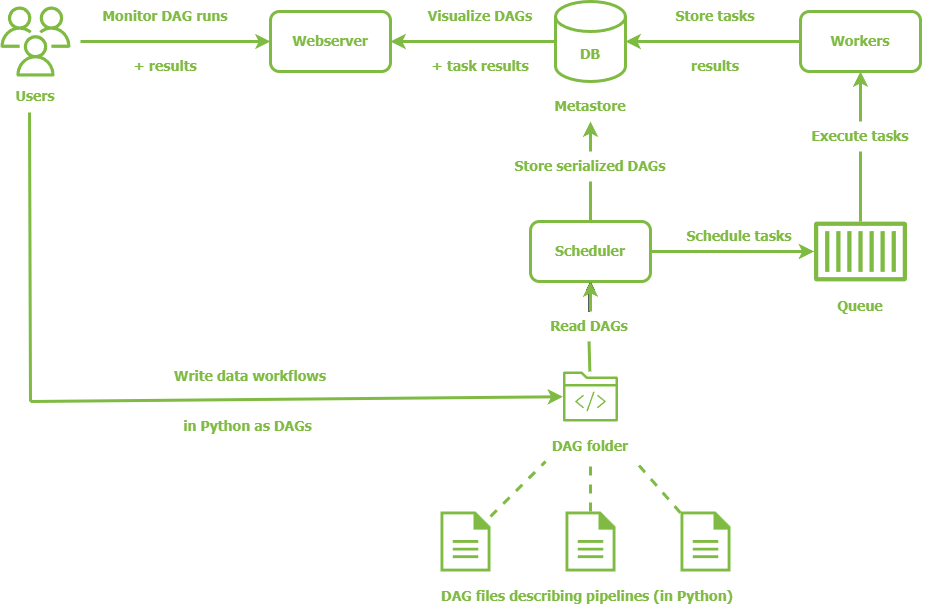

The diagram above was exported from draw.io. Its source (the exported page's mxGraphModel, read from the mxfile embedded in the PNG):
<mxGraphModel dx="1356" dy="841" grid="1" gridSize="10" guides="1" tooltips="1" connect="1" arrows="1" fold="1" page="1" pageScale="1" pageWidth="1169" pageHeight="827" math="0" shadow="0">
  <root>
    <mxCell id="0" />
    <mxCell id="1" parent="0" />
    <mxCell id="OyySkc5XqMsIcfcATyhN-1" value="DB" style="shape=cylinder3;whiteSpace=wrap;html=1;boundedLbl=1;backgroundOutline=1;size=15;fillColor=none;strokeColor=#7FBA42;strokeWidth=3;fontSize=14;fontStyle=1;fontFamily=Tahoma;fontColor=#7FBA42;" vertex="1" parent="1">
      <mxGeometry x="705" y="170" width="70" height="80" as="geometry" />
    </mxCell>
    <mxCell id="OyySkc5XqMsIcfcATyhN-2" value="Scheduler" style="rounded=1;whiteSpace=wrap;html=1;fillColor=none;strokeWidth=3;strokeColor=#7FBA42;fontFamily=Tahoma;fontSize=14;fontStyle=1;fontColor=#7FBA42;" vertex="1" parent="1">
      <mxGeometry x="680" y="390" width="120" height="60" as="geometry" />
    </mxCell>
    <mxCell id="OyySkc5XqMsIcfcATyhN-3" value="&lt;font style=&quot;font-size: 14px; color: rgb(127, 186, 66);&quot; face=&quot;Tahoma&quot;&gt;&lt;b&gt;Workers&lt;/b&gt;&lt;/font&gt;" style="rounded=1;whiteSpace=wrap;html=1;fillColor=none;strokeWidth=3;strokeColor=#7FBA42;" vertex="1" parent="1">
      <mxGeometry x="950" y="180" width="120" height="60" as="geometry" />
    </mxCell>
    <mxCell id="OyySkc5XqMsIcfcATyhN-6" value="Webserver" style="rounded=1;whiteSpace=wrap;html=1;fillColor=none;strokeWidth=3;strokeColor=#7FBA42;fontFamily=Tahoma;fontColor=#7FBA42;fontSize=14;align=center;fontStyle=1" vertex="1" parent="1">
      <mxGeometry x="420" y="180" width="120" height="60" as="geometry" />
    </mxCell>
    <mxCell id="OyySkc5XqMsIcfcATyhN-8" value="" style="sketch=0;outlineConnect=0;fontColor=#232F3E;gradientColor=none;fillColor=#7FBA42;strokeColor=none;dashed=0;verticalLabelPosition=bottom;verticalAlign=top;align=center;html=1;fontSize=12;fontStyle=0;aspect=fixed;pointerEvents=1;shape=mxgraph.aws4.users;strokeWidth=8;" vertex="1" parent="1">
      <mxGeometry x="150" y="175" width="70" height="70" as="geometry" />
    </mxCell>
    <mxCell id="OyySkc5XqMsIcfcATyhN-12" value="" style="sketch=0;outlineConnect=0;fontColor=#232F3E;gradientColor=none;fillColor=#7FBA42;strokeColor=none;dashed=0;verticalLabelPosition=bottom;verticalAlign=top;align=center;html=1;fontSize=12;fontStyle=0;aspect=fixed;pointerEvents=1;shape=mxgraph.aws4.container_1;" vertex="1" parent="1">
      <mxGeometry x="963.55" y="390" width="92.9" height="60" as="geometry" />
    </mxCell>
    <mxCell id="OyySkc5XqMsIcfcATyhN-13" value="" style="sketch=0;pointerEvents=1;shadow=0;dashed=0;html=1;strokeColor=none;fillColor=#7FBA42;labelPosition=center;verticalLabelPosition=bottom;verticalAlign=top;outlineConnect=0;align=center;shape=mxgraph.office.concepts.document;" vertex="1" parent="1">
      <mxGeometry x="715" y="680" width="50" height="60" as="geometry" />
    </mxCell>
    <mxCell id="OyySkc5XqMsIcfcATyhN-14" value="" style="sketch=0;pointerEvents=1;shadow=0;dashed=0;html=1;strokeColor=none;fillColor=#7FBA42;labelPosition=center;verticalLabelPosition=bottom;verticalAlign=top;outlineConnect=0;align=center;shape=mxgraph.office.concepts.document;" vertex="1" parent="1">
      <mxGeometry x="830" y="680" width="50" height="60" as="geometry" />
    </mxCell>
    <mxCell id="OyySkc5XqMsIcfcATyhN-15" value="" style="sketch=0;pointerEvents=1;shadow=0;dashed=0;html=1;strokeColor=none;fillColor=#7FBA42;labelPosition=center;verticalLabelPosition=bottom;verticalAlign=top;outlineConnect=0;align=center;shape=mxgraph.office.concepts.document;" vertex="1" parent="1">
      <mxGeometry x="590" y="680" width="50" height="60" as="geometry" />
    </mxCell>
    <mxCell id="OyySkc5XqMsIcfcATyhN-16" value="" style="sketch=0;outlineConnect=0;fontColor=#232F3E;gradientColor=none;fillColor=#7FBA42;strokeColor=none;dashed=0;verticalLabelPosition=bottom;verticalAlign=top;align=center;html=1;fontSize=12;fontStyle=0;aspect=fixed;pointerEvents=1;shape=mxgraph.aws4.folder;" vertex="1" parent="1">
      <mxGeometry x="712.53" y="540" width="54.93" height="50" as="geometry" />
    </mxCell>
    <mxCell id="OyySkc5XqMsIcfcATyhN-17" value="" style="sketch=0;outlineConnect=0;fontColor=#232F3E;gradientColor=none;fillColor=#7FBA42;strokeColor=none;dashed=0;verticalLabelPosition=bottom;verticalAlign=top;align=center;html=1;fontSize=12;fontStyle=0;aspect=fixed;pointerEvents=1;shape=mxgraph.aws4.programming_language;" vertex="1" parent="1">
      <mxGeometry x="724.69" y="560" width="30.6" height="20" as="geometry" />
    </mxCell>
    <mxCell id="OyySkc5XqMsIcfcATyhN-18" value="Users" style="text;html=1;align=center;verticalAlign=middle;whiteSpace=wrap;rounded=0;fontStyle=1;fontSize=14;fontFamily=Tahoma;fontColor=#7FBA42;" vertex="1" parent="1">
      <mxGeometry x="155" y="250" width="60" height="30" as="geometry" />
    </mxCell>
    <mxCell id="OyySkc5XqMsIcfcATyhN-19" value="Queue" style="text;html=1;align=center;verticalAlign=middle;whiteSpace=wrap;rounded=0;fontStyle=1;fontSize=14;fontFamily=Tahoma;fontColor=#7FBA42;" vertex="1" parent="1">
      <mxGeometry x="980" y="460" width="60" height="30" as="geometry" />
    </mxCell>
    <mxCell id="OyySkc5XqMsIcfcATyhN-20" value="DAG folder" style="text;html=1;align=center;verticalAlign=middle;whiteSpace=wrap;rounded=0;fontStyle=1;fontSize=14;fontFamily=Tahoma;fontColor=#7FBA42;" vertex="1" parent="1">
      <mxGeometry x="695.01" y="600" width="90.01" height="30" as="geometry" />
    </mxCell>
    <mxCell id="OyySkc5XqMsIcfcATyhN-21" value="Metastore" style="text;html=1;align=center;verticalAlign=middle;whiteSpace=wrap;rounded=0;fontStyle=1;fontSize=14;fontFamily=Tahoma;fontColor=#7FBA42;" vertex="1" parent="1">
      <mxGeometry x="710.02" y="260" width="60" height="30" as="geometry" />
    </mxCell>
    <mxCell id="OyySkc5XqMsIcfcATyhN-22" value="DAG files describing pipelines (in Python)" style="text;html=1;align=center;verticalAlign=middle;whiteSpace=wrap;rounded=0;fontStyle=1;fontSize=14;fontFamily=Tahoma;fontColor=#7FBA42;" vertex="1" parent="1">
      <mxGeometry x="583.55" y="750" width="306.45" height="30" as="geometry" />
    </mxCell>
    <mxCell id="OyySkc5XqMsIcfcATyhN-23" value="Schedule tasks" style="text;html=1;align=center;verticalAlign=middle;whiteSpace=wrap;rounded=0;fontStyle=1;fontSize=14;fontFamily=Tahoma;fontColor=#7FBA42;" vertex="1" parent="1">
      <mxGeometry x="813.55" y="390" width="150" height="30" as="geometry" />
    </mxCell>
    <mxCell id="OyySkc5XqMsIcfcATyhN-24" value="Execute tasks" style="text;html=1;align=center;verticalAlign=middle;whiteSpace=wrap;rounded=0;fontStyle=1;fontSize=14;fontFamily=Tahoma;fontColor=#7FBA42;" vertex="1" parent="1">
      <mxGeometry x="935" y="290" width="150" height="30" as="geometry" />
    </mxCell>
    <mxCell id="OyySkc5XqMsIcfcATyhN-25" value="Store serialized DAGs" style="text;html=1;align=center;verticalAlign=middle;whiteSpace=wrap;rounded=0;fontStyle=1;fontSize=14;fontFamily=Tahoma;fontColor=#7FBA42;" vertex="1" parent="1">
      <mxGeometry x="624.99" y="320" width="230" height="30" as="geometry" />
    </mxCell>
    <mxCell id="OyySkc5XqMsIcfcATyhN-39" value="" style="edgeStyle=orthogonalEdgeStyle;rounded=0;orthogonalLoop=1;jettySize=auto;html=1;" edge="1" parent="1" source="OyySkc5XqMsIcfcATyhN-26" target="OyySkc5XqMsIcfcATyhN-2">
      <mxGeometry relative="1" as="geometry" />
    </mxCell>
    <mxCell id="OyySkc5XqMsIcfcATyhN-40" value="" style="edgeStyle=orthogonalEdgeStyle;rounded=0;orthogonalLoop=1;jettySize=auto;html=1;" edge="1" parent="1" source="OyySkc5XqMsIcfcATyhN-26" target="OyySkc5XqMsIcfcATyhN-2">
      <mxGeometry relative="1" as="geometry" />
    </mxCell>
    <mxCell id="OyySkc5XqMsIcfcATyhN-26" value="Read DAGs" style="text;html=1;align=center;verticalAlign=middle;whiteSpace=wrap;rounded=0;fontStyle=1;fontSize=14;fontFamily=Tahoma;fontColor=#7FBA42;" vertex="1" parent="1">
      <mxGeometry x="663.55" y="480" width="150" height="30" as="geometry" />
    </mxCell>
    <mxCell id="OyySkc5XqMsIcfcATyhN-27" value="Monitor DAG runs" style="text;html=1;align=center;verticalAlign=middle;whiteSpace=wrap;rounded=0;fontStyle=1;fontSize=14;fontFamily=Tahoma;fontColor=#7FBA42;" vertex="1" parent="1">
      <mxGeometry x="240" y="170" width="150" height="30" as="geometry" />
    </mxCell>
    <mxCell id="OyySkc5XqMsIcfcATyhN-28" value="Visualize DAGs" style="text;html=1;align=center;verticalAlign=middle;whiteSpace=wrap;rounded=0;fontStyle=1;fontSize=14;fontFamily=Tahoma;fontColor=#7FBA42;" vertex="1" parent="1">
      <mxGeometry x="555" y="170" width="150" height="30" as="geometry" />
    </mxCell>
    <mxCell id="OyySkc5XqMsIcfcATyhN-29" value="Store tasks" style="text;html=1;align=center;verticalAlign=middle;whiteSpace=wrap;rounded=0;fontStyle=1;fontSize=14;fontFamily=Tahoma;fontColor=#7FBA42;" vertex="1" parent="1">
      <mxGeometry x="790" y="170" width="150" height="30" as="geometry" />
    </mxCell>
    <mxCell id="OyySkc5XqMsIcfcATyhN-30" value="Write data workflows" style="text;html=1;align=center;verticalAlign=middle;whiteSpace=wrap;rounded=0;fontStyle=1;fontSize=14;fontFamily=Tahoma;fontColor=#7FBA42;" vertex="1" parent="1">
      <mxGeometry x="290" y="530" width="220" height="30" as="geometry" />
    </mxCell>
    <mxCell id="OyySkc5XqMsIcfcATyhN-31" value="in Python as DAGs" style="text;html=1;align=center;verticalAlign=middle;whiteSpace=wrap;rounded=0;fontStyle=1;fontSize=14;fontFamily=Tahoma;fontColor=#7FBA42;" vertex="1" parent="1">
      <mxGeometry x="290" y="580" width="215" height="30" as="geometry" />
    </mxCell>
    <mxCell id="OyySkc5XqMsIcfcATyhN-32" value="+ results" style="text;html=1;align=center;verticalAlign=middle;whiteSpace=wrap;rounded=0;fontStyle=1;fontSize=14;fontFamily=Tahoma;fontColor=#7FBA42;" vertex="1" parent="1">
      <mxGeometry x="240" y="220" width="150" height="30" as="geometry" />
    </mxCell>
    <mxCell id="OyySkc5XqMsIcfcATyhN-33" value="+ task results" style="text;html=1;align=center;verticalAlign=middle;whiteSpace=wrap;rounded=0;fontStyle=1;fontSize=14;fontFamily=Tahoma;fontColor=#7FBA42;" vertex="1" parent="1">
      <mxGeometry x="555" y="220" width="150" height="30" as="geometry" />
    </mxCell>
    <mxCell id="OyySkc5XqMsIcfcATyhN-34" value="results" style="text;html=1;align=center;verticalAlign=middle;whiteSpace=wrap;rounded=0;fontStyle=1;fontSize=14;fontFamily=Tahoma;fontColor=#7FBA42;" vertex="1" parent="1">
      <mxGeometry x="790" y="220" width="150" height="30" as="geometry" />
    </mxCell>
    <mxCell id="OyySkc5XqMsIcfcATyhN-35" value="" style="endArrow=classic;html=1;rounded=0;strokeColor=#7FBA42;strokeWidth=3;" edge="1" parent="1" target="OyySkc5XqMsIcfcATyhN-16">
      <mxGeometry width="50" height="50" relative="1" as="geometry">
        <mxPoint x="180" y="570" as="sourcePoint" />
        <mxPoint x="600" y="410" as="targetPoint" />
      </mxGeometry>
    </mxCell>
    <mxCell id="OyySkc5XqMsIcfcATyhN-36" value="" style="endArrow=none;html=1;rounded=0;strokeWidth=3;strokeColor=#7FBA42;entryX=0.4;entryY=1.033;entryDx=0;entryDy=0;entryPerimeter=0;" edge="1" parent="1" target="OyySkc5XqMsIcfcATyhN-18">
      <mxGeometry width="50" height="50" relative="1" as="geometry">
        <mxPoint x="180" y="570" as="sourcePoint" />
        <mxPoint x="180" y="290" as="targetPoint" />
      </mxGeometry>
    </mxCell>
    <mxCell id="OyySkc5XqMsIcfcATyhN-37" value="" style="endArrow=classic;html=1;rounded=0;entryX=0;entryY=0.5;entryDx=0;entryDy=0;strokeColor=#7FBA42;strokeWidth=3;" edge="1" parent="1" target="OyySkc5XqMsIcfcATyhN-6">
      <mxGeometry width="50" height="50" relative="1" as="geometry">
        <mxPoint x="230" y="210" as="sourcePoint" />
        <mxPoint x="600" y="410" as="targetPoint" />
      </mxGeometry>
    </mxCell>
    <mxCell id="OyySkc5XqMsIcfcATyhN-38" value="" style="endArrow=classic;html=1;rounded=0;entryX=0.5;entryY=1;entryDx=0;entryDy=0;strokeWidth=3;strokeColor=#7FBA42;" edge="1" parent="1" target="OyySkc5XqMsIcfcATyhN-2">
      <mxGeometry width="50" height="50" relative="1" as="geometry">
        <mxPoint x="740" y="480" as="sourcePoint" />
        <mxPoint x="600" y="410" as="targetPoint" />
      </mxGeometry>
    </mxCell>
    <mxCell id="OyySkc5XqMsIcfcATyhN-41" value="" style="endArrow=classic;html=1;rounded=0;entryX=0.5;entryY=1;entryDx=0;entryDy=0;strokeWidth=3;strokeColor=#7FBA42;exitX=0.5;exitY=0;exitDx=0;exitDy=0;" edge="1" parent="1" source="OyySkc5XqMsIcfcATyhN-25" target="OyySkc5XqMsIcfcATyhN-21">
      <mxGeometry width="50" height="50" relative="1" as="geometry">
        <mxPoint x="870" y="550" as="sourcePoint" />
        <mxPoint x="870" y="520" as="targetPoint" />
      </mxGeometry>
    </mxCell>
    <mxCell id="OyySkc5XqMsIcfcATyhN-42" value="" style="endArrow=classic;html=1;rounded=0;entryX=1;entryY=1;entryDx=0;entryDy=0;exitX=1;exitY=0.5;exitDx=0;exitDy=0;strokeColor=#7FBA42;strokeWidth=3;" edge="1" parent="1" source="OyySkc5XqMsIcfcATyhN-2" target="OyySkc5XqMsIcfcATyhN-23">
      <mxGeometry width="50" height="50" relative="1" as="geometry">
        <mxPoint x="550" y="460" as="sourcePoint" />
        <mxPoint x="600" y="410" as="targetPoint" />
      </mxGeometry>
    </mxCell>
    <mxCell id="OyySkc5XqMsIcfcATyhN-43" value="" style="endArrow=none;html=1;rounded=0;entryX=0.5;entryY=1;entryDx=0;entryDy=0;strokeColor=#7FBA42;strokeWidth=3;" edge="1" parent="1" source="OyySkc5XqMsIcfcATyhN-16" target="OyySkc5XqMsIcfcATyhN-26">
      <mxGeometry width="50" height="50" relative="1" as="geometry">
        <mxPoint x="550" y="460" as="sourcePoint" />
        <mxPoint x="600" y="410" as="targetPoint" />
      </mxGeometry>
    </mxCell>
    <mxCell id="OyySkc5XqMsIcfcATyhN-44" value="" style="endArrow=none;html=1;rounded=0;entryX=0.5;entryY=1;entryDx=0;entryDy=0;strokeColor=#7FBA42;strokeWidth=3;exitX=0.5;exitY=0;exitDx=0;exitDy=0;" edge="1" parent="1" source="OyySkc5XqMsIcfcATyhN-2" target="OyySkc5XqMsIcfcATyhN-25">
      <mxGeometry width="50" height="50" relative="1" as="geometry">
        <mxPoint x="780" y="550" as="sourcePoint" />
        <mxPoint x="780" y="520" as="targetPoint" />
      </mxGeometry>
    </mxCell>
    <mxCell id="OyySkc5XqMsIcfcATyhN-45" value="" style="endArrow=none;html=1;rounded=0;entryX=0.5;entryY=1;entryDx=0;entryDy=0;strokeColor=#7FBA42;strokeWidth=3;" edge="1" parent="1" source="OyySkc5XqMsIcfcATyhN-12" target="OyySkc5XqMsIcfcATyhN-24">
      <mxGeometry width="50" height="50" relative="1" as="geometry">
        <mxPoint x="1090" y="560" as="sourcePoint" />
        <mxPoint x="1090" y="530" as="targetPoint" />
      </mxGeometry>
    </mxCell>
    <mxCell id="OyySkc5XqMsIcfcATyhN-46" value="" style="endArrow=classic;html=1;rounded=0;entryX=1;entryY=0.5;entryDx=0;entryDy=0;strokeColor=#7FBA42;strokeWidth=3;exitX=0;exitY=0.5;exitDx=0;exitDy=0;exitPerimeter=0;" edge="1" parent="1" source="OyySkc5XqMsIcfcATyhN-1" target="OyySkc5XqMsIcfcATyhN-6">
      <mxGeometry width="50" height="50" relative="1" as="geometry">
        <mxPoint x="500" y="320" as="sourcePoint" />
        <mxPoint x="690" y="320" as="targetPoint" />
      </mxGeometry>
    </mxCell>
    <mxCell id="OyySkc5XqMsIcfcATyhN-47" value="" style="endArrow=classic;html=1;rounded=0;entryX=1;entryY=0.5;entryDx=0;entryDy=0;strokeColor=#7FBA42;strokeWidth=3;exitX=0;exitY=0.5;exitDx=0;exitDy=0;entryPerimeter=0;" edge="1" parent="1" source="OyySkc5XqMsIcfcATyhN-3" target="OyySkc5XqMsIcfcATyhN-1">
      <mxGeometry width="50" height="50" relative="1" as="geometry">
        <mxPoint x="795" y="370" as="sourcePoint" />
        <mxPoint x="630" y="370" as="targetPoint" />
      </mxGeometry>
    </mxCell>
    <mxCell id="OyySkc5XqMsIcfcATyhN-48" value="" style="endArrow=classic;html=1;rounded=0;entryX=0.5;entryY=1;entryDx=0;entryDy=0;strokeWidth=3;strokeColor=#7FBA42;exitX=0.5;exitY=0;exitDx=0;exitDy=0;" edge="1" parent="1" source="OyySkc5XqMsIcfcATyhN-24" target="OyySkc5XqMsIcfcATyhN-3">
      <mxGeometry width="50" height="50" relative="1" as="geometry">
        <mxPoint x="1030" y="400" as="sourcePoint" />
        <mxPoint x="1030" y="370" as="targetPoint" />
      </mxGeometry>
    </mxCell>
    <mxCell id="OyySkc5XqMsIcfcATyhN-50" value="" style="endArrow=none;dashed=1;html=1;rounded=0;entryX=0;entryY=1;entryDx=0;entryDy=0;strokeColor=#7FBA42;strokeWidth=3;" edge="1" parent="1" source="OyySkc5XqMsIcfcATyhN-15" target="OyySkc5XqMsIcfcATyhN-20">
      <mxGeometry width="50" height="50" relative="1" as="geometry">
        <mxPoint x="550" y="460" as="sourcePoint" />
        <mxPoint x="600" y="410" as="targetPoint" />
      </mxGeometry>
    </mxCell>
    <mxCell id="OyySkc5XqMsIcfcATyhN-51" value="" style="endArrow=none;dashed=1;html=1;rounded=0;entryX=1;entryY=1;entryDx=0;entryDy=0;strokeColor=#7FBA42;strokeWidth=3;" edge="1" parent="1" source="OyySkc5XqMsIcfcATyhN-14" target="OyySkc5XqMsIcfcATyhN-20">
      <mxGeometry width="50" height="50" relative="1" as="geometry">
        <mxPoint x="850" y="715" as="sourcePoint" />
        <mxPoint x="905" y="660" as="targetPoint" />
      </mxGeometry>
    </mxCell>
    <mxCell id="OyySkc5XqMsIcfcATyhN-52" value="" style="endArrow=none;dashed=1;html=1;rounded=0;entryX=0.5;entryY=1;entryDx=0;entryDy=0;strokeColor=#7FBA42;strokeWidth=3;" edge="1" parent="1" source="OyySkc5XqMsIcfcATyhN-13" target="OyySkc5XqMsIcfcATyhN-20">
      <mxGeometry width="50" height="50" relative="1" as="geometry">
        <mxPoint x="990" y="675" as="sourcePoint" />
        <mxPoint x="1045" y="620" as="targetPoint" />
      </mxGeometry>
    </mxCell>
  </root>
</mxGraphModel>